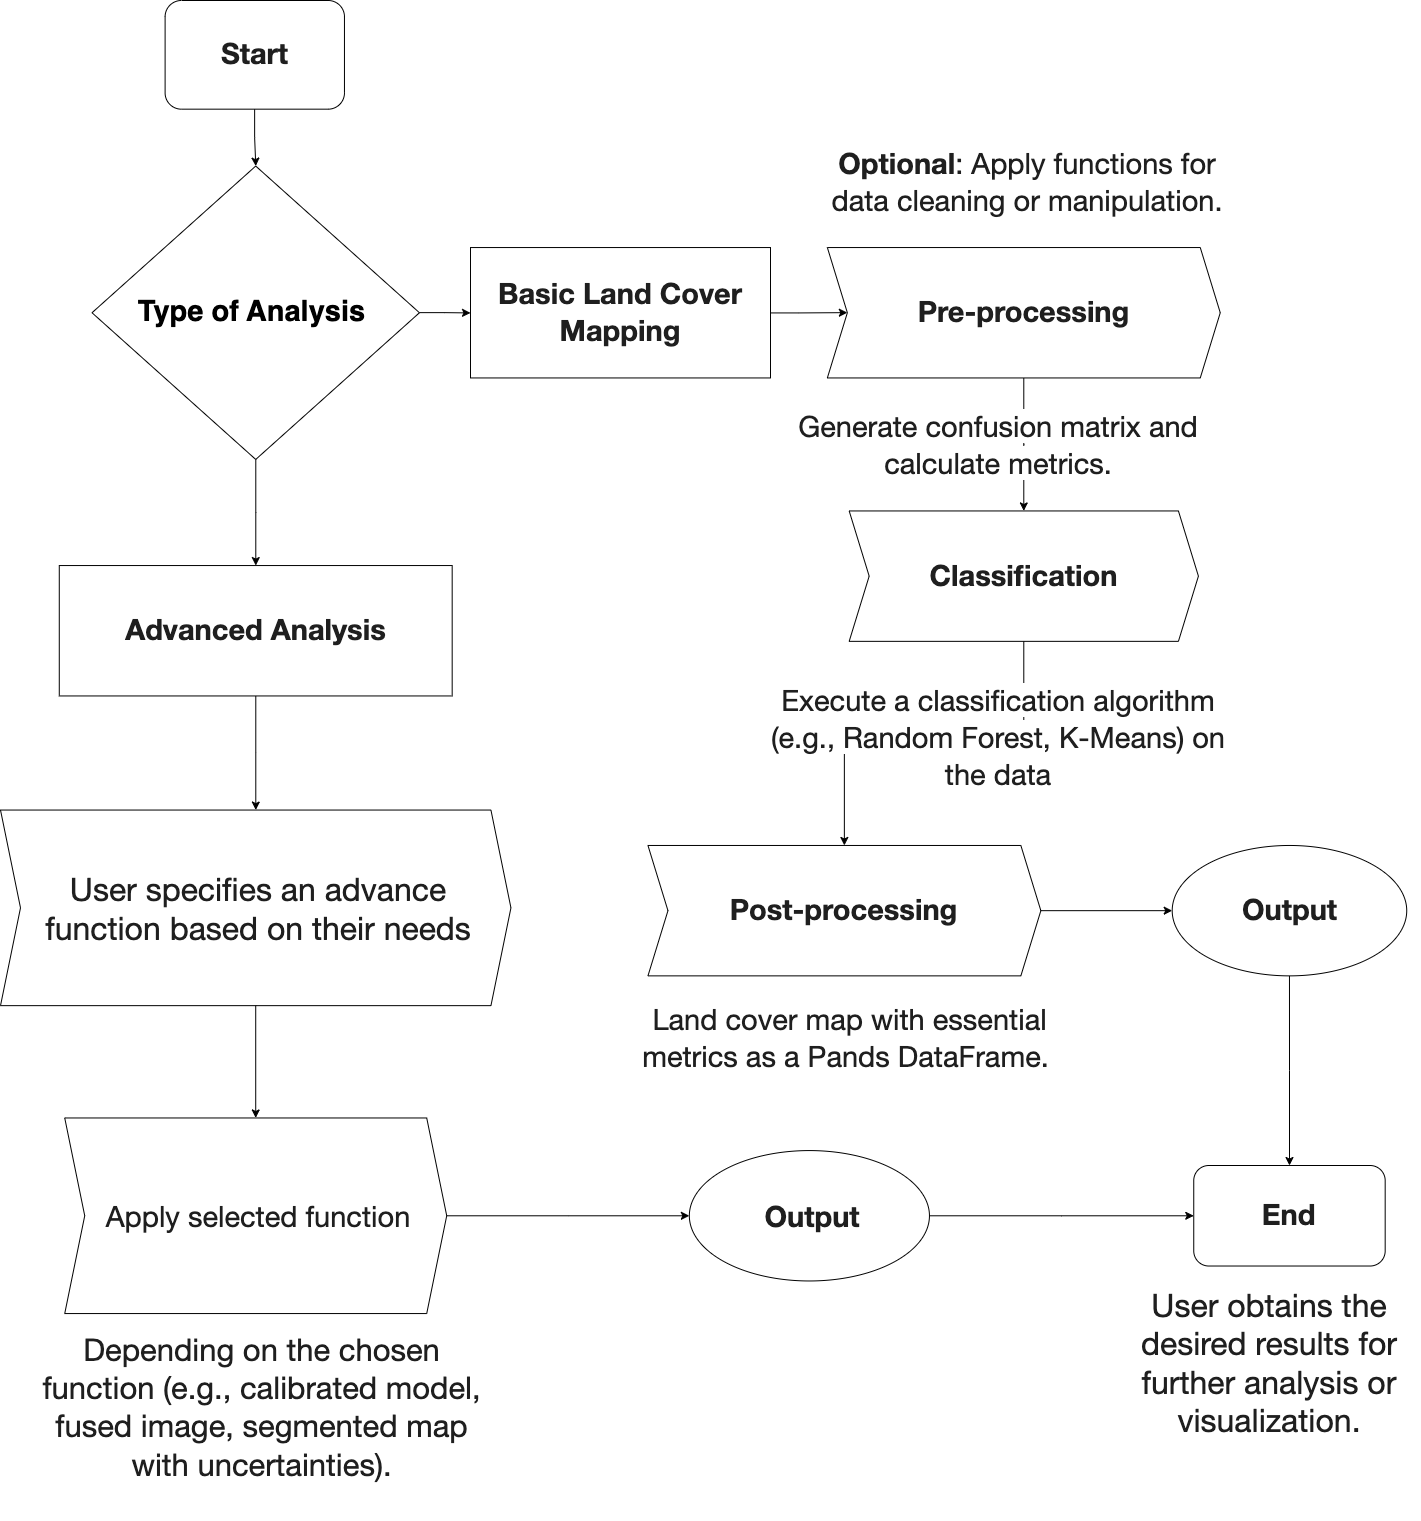

The diagram above was exported from draw.io. Its source (the exported page's mxGraphModel, read from the mxfile embedded in the PNG):
<mxGraphModel dx="3131" dy="1957" grid="1" gridSize="10" guides="1" tooltips="1" connect="1" arrows="1" fold="1" page="1" pageScale="1" pageWidth="2336" pageHeight="1654" background="none" math="0" shadow="0">
  <root>
    <mxCell id="0" />
    <mxCell id="1" parent="0" />
    <mxCell id="2" value="" style="group;fontSize=29;" vertex="1" connectable="0" parent="1">
      <mxGeometry x="320" y="80" width="1420.03" height="1520" as="geometry" />
    </mxCell>
    <mxCell id="3" value="" style="edgeStyle=orthogonalEdgeStyle;rounded=0;orthogonalLoop=1;jettySize=auto;html=1;fontSize=29;" edge="1" parent="2" source="4" target="7">
      <mxGeometry relative="1" as="geometry" />
    </mxCell>
    <mxCell id="4" value="&lt;span style=&quot;color: rgb(31, 31, 31); font-family: &amp;quot;google sans&amp;quot;, &amp;quot;helvetica neue&amp;quot;, sans-serif; font-size: 29px; text-align: left; background-color: rgb(255, 255, 255);&quot;&gt;Start&lt;br style=&quot;font-size: 29px;&quot;&gt;&lt;/span&gt;" style="rounded=1;whiteSpace=wrap;html=1;fontStyle=1;fontSize=29;container=0;" vertex="1" parent="2">
      <mxGeometry x="164.61156841409863" width="179.34549022655733" height="108.66997041151592" as="geometry" />
    </mxCell>
    <mxCell id="5" value="" style="edgeStyle=orthogonalEdgeStyle;rounded=0;orthogonalLoop=1;jettySize=auto;html=1;fontSize=29;" edge="1" parent="2" source="7" target="9">
      <mxGeometry relative="1" as="geometry" />
    </mxCell>
    <mxCell id="6" value="" style="edgeStyle=orthogonalEdgeStyle;rounded=0;orthogonalLoop=1;jettySize=auto;html=1;fontSize=29;" edge="1" parent="2" source="7" target="11">
      <mxGeometry relative="1" as="geometry" />
    </mxCell>
    <mxCell id="7" value="&lt;font style=&quot;font-size: 29px;&quot;&gt;Type of Analysis&amp;nbsp;&lt;/font&gt;" style="rhombus;whiteSpace=wrap;html=1;fontStyle=1;fontSize=29;container=0;" vertex="1" parent="2">
      <mxGeometry x="91.52276282400037" y="165.54802353451967" width="327.4158861189915" height="293.39820469839987" as="geometry" />
    </mxCell>
    <mxCell id="8" value="" style="edgeStyle=orthogonalEdgeStyle;rounded=0;orthogonalLoop=1;jettySize=auto;html=1;fontSize=29;" edge="1" parent="2" source="9" target="13">
      <mxGeometry relative="1" as="geometry" />
    </mxCell>
    <mxCell id="9" value="&lt;span style=&quot;color: rgb(31, 31, 31); font-family: &amp;quot;google sans&amp;quot;, &amp;quot;helvetica neue&amp;quot;, sans-serif; font-size: 29px; text-align: left; background-color: rgb(255, 255, 255);&quot;&gt;Basic Land Cover Mapping&lt;/span&gt;" style="whiteSpace=wrap;html=1;fontStyle=1;fontSize=29;container=0;" vertex="1" parent="2">
      <mxGeometry x="470" y="247.05" width="300" height="130.4" as="geometry" />
    </mxCell>
    <mxCell id="10" value="" style="edgeStyle=orthogonalEdgeStyle;rounded=0;orthogonalLoop=1;jettySize=auto;html=1;fontSize=29;" edge="1" parent="2" source="11" target="23">
      <mxGeometry relative="1" as="geometry" />
    </mxCell>
    <mxCell id="11" value="&lt;span style=&quot;color: rgb(31, 31, 31); font-family: &amp;quot;google sans&amp;quot;, &amp;quot;helvetica neue&amp;quot;, sans-serif; font-size: 29px; text-align: left; background-color: rgb(255, 255, 255);&quot;&gt;Advanced Analysis&lt;/span&gt;" style="whiteSpace=wrap;html=1;fontStyle=1;fontSize=29;container=0;" vertex="1" parent="2">
      <mxGeometry x="58.78117421210114" y="565.0531928781755" width="392.89906334279016" height="130.39920208817773" as="geometry" />
    </mxCell>
    <mxCell id="12" value="" style="edgeStyle=orthogonalEdgeStyle;rounded=0;orthogonalLoop=1;jettySize=auto;html=1;fontSize=29;" edge="1" parent="2" source="13" target="15">
      <mxGeometry relative="1" as="geometry" />
    </mxCell>
    <mxCell id="13" value="&lt;span style=&quot;background-color: rgb(255, 255, 255); color: rgb(31, 31, 31); font-family: &amp;quot;google sans&amp;quot;, &amp;quot;helvetica neue&amp;quot;, sans-serif; font-size: 29px; text-align: left;&quot;&gt;&lt;b style=&quot;font-size: 29px;&quot;&gt;Pre-processing&lt;/b&gt;&lt;br style=&quot;font-size: 29px;&quot;&gt;&lt;/span&gt;" style="shape=step;perimeter=stepPerimeter;whiteSpace=wrap;html=1;fixedSize=1;fontSize=29;container=0;" vertex="1" parent="2">
      <mxGeometry x="826.8585868826021" y="247.0475248396306" width="392.89906334279016" height="130.39920208817773" as="geometry" />
    </mxCell>
    <mxCell id="14" value="" style="edgeStyle=orthogonalEdgeStyle;rounded=0;orthogonalLoop=1;jettySize=auto;html=1;fontSize=29;" edge="1" parent="2" source="15" target="18">
      <mxGeometry relative="1" as="geometry" />
    </mxCell>
    <mxCell id="15" value="&lt;span style=&quot;color: rgb(31, 31, 31); font-family: &amp;quot;google sans&amp;quot;, &amp;quot;helvetica neue&amp;quot;, sans-serif; font-size: 29px; text-align: left; background-color: rgb(255, 255, 255);&quot;&gt;&lt;b style=&quot;font-size: 29px;&quot;&gt;Classification&lt;/b&gt;&lt;/span&gt;&lt;span style=&quot;color: rgb(31, 31, 31); font-family: &amp;quot;google sans&amp;quot;, &amp;quot;helvetica neue&amp;quot;, sans-serif; font-size: 29px; text-align: left; background-color: rgb(255, 255, 255);&quot;&gt;&lt;b style=&quot;font-size: 29px;&quot;&gt;&lt;br style=&quot;font-size: 29px;&quot;&gt;&lt;/b&gt;&lt;/span&gt;" style="shape=step;perimeter=stepPerimeter;whiteSpace=wrap;html=1;fixedSize=1;fontSize=29;container=0;" vertex="1" parent="2">
      <mxGeometry x="848.6807943010934" y="510.45183422989004" width="349.243611860257" height="130.39920208817773" as="geometry" />
    </mxCell>
    <mxCell id="16" value="&lt;h1 style=&quot;text-align: center; font-size: 29px;&quot;&gt;&lt;span style=&quot;background-color: rgb(255, 255, 255); color: rgb(31, 31, 31); font-family: &amp;quot;google sans&amp;quot;, &amp;quot;helvetica neue&amp;quot;, sans-serif; font-size: 29px; font-weight: normal;&quot;&gt;Execute a classification algorithm (e.g., Random Forest, K-Means) on the data&lt;/span&gt;&lt;br style=&quot;font-size: 29px;&quot;&gt;&lt;/h1&gt;" style="text;html=1;strokeColor=none;fillColor=none;spacing=5;spacingTop=-20;whiteSpace=wrap;overflow=hidden;rounded=0;fontSize=29;container=0;" vertex="1" parent="2">
      <mxGeometry x="746.3393596743482" y="674.0931946486595" width="502.04321037189595" height="135.4615258944617" as="geometry" />
    </mxCell>
    <mxCell id="17" value="" style="edgeStyle=orthogonalEdgeStyle;rounded=0;orthogonalLoop=1;jettySize=auto;html=1;fontSize=29;" edge="1" parent="2" source="18" target="20">
      <mxGeometry relative="1" as="geometry" />
    </mxCell>
    <mxCell id="18" value="&lt;span style=&quot;color: rgb(31, 31, 31); font-family: &amp;quot;google sans&amp;quot;, &amp;quot;helvetica neue&amp;quot;, sans-serif; font-size: 29px; text-align: left; background-color: rgb(255, 255, 255);&quot;&gt;&lt;b style=&quot;font-size: 29px;&quot;&gt;Post-processing&lt;/b&gt;&lt;/span&gt;&lt;span style=&quot;color: rgb(31, 31, 31); font-family: &amp;quot;google sans&amp;quot;, &amp;quot;helvetica neue&amp;quot;, sans-serif; font-size: 29px; text-align: left; background-color: rgb(255, 255, 255);&quot;&gt;&lt;b style=&quot;font-size: 29px;&quot;&gt;&lt;br style=&quot;font-size: 29px;&quot;&gt;&lt;/b&gt;&lt;/span&gt;" style="shape=step;perimeter=stepPerimeter;whiteSpace=wrap;html=1;fixedSize=1;fontSize=29;container=0;" vertex="1" parent="2">
      <mxGeometry x="647.4634317510598" y="844.9737896111822" width="392.89906334279016" height="130.39920208817773" as="geometry" />
    </mxCell>
    <mxCell id="19" value="" style="edgeStyle=orthogonalEdgeStyle;rounded=0;orthogonalLoop=1;jettySize=auto;html=1;fontSize=29;" edge="1" parent="2" source="20" target="26">
      <mxGeometry relative="1" as="geometry" />
    </mxCell>
    <mxCell id="20" value="&lt;span style=&quot;color: rgb(31, 31, 31); font-family: &amp;quot;google sans&amp;quot;, &amp;quot;helvetica neue&amp;quot;, sans-serif; font-size: 29px; text-align: left; background-color: rgb(255, 255, 255);&quot;&gt;&lt;b style=&quot;font-size: 29px;&quot;&gt;Output&lt;/b&gt;&lt;/span&gt;" style="ellipse;whiteSpace=wrap;html=1;fontSize=29;container=0;" vertex="1" parent="2">
      <mxGeometry x="1171.7054750709206" y="844.9686870337092" width="234.52871798857498" height="130.39844615077422" as="geometry" />
    </mxCell>
    <mxCell id="21" value="&lt;h1 style=&quot;text-align: center; font-size: 29px;&quot;&gt;&lt;span style=&quot;color: rgb(31, 31, 31); font-family: &amp;quot;google sans&amp;quot;, &amp;quot;helvetica neue&amp;quot;, sans-serif; font-size: 29px; font-weight: 400; background-color: rgb(255, 255, 255);&quot;&gt;Generate confusion matrix and calculate metrics.&lt;/span&gt;&lt;br style=&quot;font-size: 29px;&quot;&gt;&lt;/h1&gt;" style="text;html=1;strokeColor=none;fillColor=none;spacing=5;spacingTop=-20;whiteSpace=wrap;overflow=hidden;rounded=0;fontSize=29;container=0;" vertex="1" parent="2">
      <mxGeometry x="757.2587408677599" y="400.0759020832292" width="480.20996630785385" height="141.2658022621926" as="geometry" />
    </mxCell>
    <mxCell id="22" value="&lt;h1 style=&quot;text-align: center; font-size: 29px;&quot;&gt;&lt;span style=&quot;color: rgb(31, 31, 31); font-family: &amp;quot;google sans&amp;quot;, &amp;quot;helvetica neue&amp;quot;, sans-serif; font-size: 29px; font-weight: 400; text-align: left; background-color: rgb(255, 255, 255);&quot;&gt;&amp;nbsp;Land cover map with essential metrics as a Pands DataFrame.&lt;/span&gt;&lt;br style=&quot;font-size: 29px;&quot;&gt;&lt;/h1&gt;" style="text;html=1;strokeColor=none;fillColor=none;spacing=5;spacingTop=-20;whiteSpace=wrap;overflow=hidden;rounded=0;fontSize=29;container=0;" vertex="1" parent="2">
      <mxGeometry x="625.639844751875" y="993.3017480803791" width="436.5545148253215" height="124.16271851004738" as="geometry" />
    </mxCell>
    <mxCell id="23" value="&lt;span style=&quot;text-align: left; background-color: rgb(255, 255, 255); font-size: 32px;&quot;&gt;&lt;font face=&quot;google sans, helvetica neue, sans-serif&quot; color=&quot;#1f1f1f&quot; style=&quot;font-size: 32px;&quot;&gt;&lt;span style=&quot;font-size: 32px;&quot;&gt;User specifies an advance function based on their needs&lt;/span&gt;&lt;/font&gt;&lt;/span&gt;" style="shape=step;perimeter=stepPerimeter;whiteSpace=wrap;html=1;fixedSize=1;size=20;spacing=4;spacingLeft=13;spacingRight=7;spacingTop=3;fontSize=32;container=0;" vertex="1" parent="2">
      <mxGeometry y="809.554720543121" width="510.4448567986632" height="195.5976692261613" as="geometry" />
    </mxCell>
    <mxCell id="24" value="" style="edgeStyle=orthogonalEdgeStyle;rounded=0;orthogonalLoop=1;jettySize=auto;html=1;fontSize=29;" edge="1" parent="2" source="25" target="26">
      <mxGeometry relative="1" as="geometry" />
    </mxCell>
    <mxCell id="25" value="&lt;span style=&quot;background-color: rgb(255, 255, 255); color: rgb(31, 31, 31); font-family: &amp;quot;google sans&amp;quot;, &amp;quot;helvetica neue&amp;quot;, sans-serif; font-size: 29px; text-align: left;&quot;&gt;&lt;b style=&quot;font-size: 29px;&quot;&gt;Output&lt;/b&gt;&lt;/span&gt;" style="ellipse;whiteSpace=wrap;html=1;spacing=4;spacingTop=3;spacingLeft=13;spacingRight=7;fontSize=29;container=0;" vertex="1" parent="2">
      <mxGeometry x="688.8480934111833" y="1150.0657789872778" width="240.10498315392692" height="130.39920208817773" as="geometry" />
    </mxCell>
    <mxCell id="26" value="&lt;span style=&quot;color: rgb(31, 31, 31); font-family: &amp;quot;google sans&amp;quot;, &amp;quot;helvetica neue&amp;quot;, sans-serif; font-size: 29px; text-align: left; background-color: rgb(255, 255, 255);&quot;&gt;End&lt;/span&gt;" style="rounded=1;whiteSpace=wrap;html=1;fontStyle=1;fontSize=29;container=0;" vertex="1" parent="2">
      <mxGeometry x="1193.2545255119885" y="1165.0049919221624" width="191.43061710643914" height="100.51661856268947" as="geometry" />
    </mxCell>
    <mxCell id="27" value="&lt;span style=&quot;text-align: left; background-color: rgb(255, 255, 255); font-size: 29px;&quot;&gt;&lt;font style=&quot;font-size: 29px;&quot; color=&quot;#1f1f1f&quot; face=&quot;google sans, helvetica neue, sans-serif&quot;&gt;&lt;span style=&quot;font-size: 29px;&quot;&gt;Apply selected function&lt;/span&gt;&lt;/font&gt;&lt;/span&gt;" style="shape=step;perimeter=stepPerimeter;whiteSpace=wrap;html=1;fixedSize=1;size=20;spacing=4;spacingLeft=13;spacingRight=7;spacingTop=3;fontSize=29;container=0;" vertex="1" parent="2">
      <mxGeometry x="64.23189753429544" y="1117.465978465235" width="381.98520047215675" height="195.59880313226677" as="geometry" />
    </mxCell>
    <mxCell id="28" value="" style="edgeStyle=orthogonalEdgeStyle;rounded=0;orthogonalLoop=1;jettySize=auto;html=1;fontSize=29;" edge="1" parent="2" source="27" target="25">
      <mxGeometry relative="1" as="geometry" />
    </mxCell>
    <mxCell id="29" value="" style="edgeStyle=orthogonalEdgeStyle;rounded=0;orthogonalLoop=1;jettySize=auto;html=1;fontSize=29;" edge="1" parent="2" source="23" target="27">
      <mxGeometry relative="1" as="geometry" />
    </mxCell>
    <mxCell id="30" value="&lt;span style=&quot;color: rgb(31, 31, 31); font-family: &amp;quot;google sans&amp;quot;, &amp;quot;helvetica neue&amp;quot;, sans-serif; font-size: 32px; font-style: normal; font-weight: 400; letter-spacing: normal; text-indent: 0px; text-transform: none; word-spacing: 0px; background-color: rgb(255, 255, 255); display: inline; float: none;&quot;&gt;User obtains the desired results for further analysis or visualization.&lt;/span&gt;" style="text;whiteSpace=wrap;html=1;align=center;fontSize=32;container=0;" vertex="1" parent="2">
      <mxGeometry x="1116.522247308903" y="1280.462524278894" width="303.50775269109704" height="140.8832979360671" as="geometry" />
    </mxCell>
    <mxCell id="31" value="&lt;h1 style=&quot;text-align: center; font-size: 29px;&quot;&gt;&lt;span style=&quot;background-color: rgb(255, 255, 255); color: rgb(31, 31, 31); font-family: &amp;quot;google sans&amp;quot;, &amp;quot;helvetica neue&amp;quot;, sans-serif; font-size: 29px;&quot;&gt;Optional&lt;/span&gt;&lt;span style=&quot;background-color: rgb(255, 255, 255); color: rgb(31, 31, 31); font-family: &amp;quot;google sans&amp;quot;, &amp;quot;helvetica neue&amp;quot;, sans-serif; font-size: 29px; font-weight: normal;&quot;&gt;: Apply functions for data cleaning or manipulation.&lt;/span&gt;&lt;br style=&quot;font-size: 29px;&quot;&gt;&lt;/h1&gt;" style="text;html=1;strokeColor=none;fillColor=none;spacing=5;spacingTop=-20;whiteSpace=wrap;overflow=hidden;rounded=0;fontSize=29;container=0;" vertex="1" parent="2">
      <mxGeometry x="813.014494617806" y="136.67556136433768" width="425.6420315353825" height="110.36686089781992" as="geometry" />
    </mxCell>
    <mxCell id="32" value="&lt;span style=&quot;color: rgb(31, 31, 31); font-family: &amp;quot;google sans&amp;quot;, &amp;quot;helvetica neue&amp;quot;, sans-serif; font-size: 31px; font-style: normal; font-weight: 400; letter-spacing: normal; text-indent: 0px; text-transform: none; word-spacing: 0px; background-color: rgb(255, 255, 255); display: inline; float: none;&quot;&gt;Depending on the chosen function (e.g., calibrated model, fused image, segmented map with uncertainties).&lt;/span&gt;" style="text;whiteSpace=wrap;html=1;align=center;fontSize=31;container=0;" vertex="1" parent="2">
      <mxGeometry x="26.653499009054503" y="1324.4023307738387" width="469.05743597714996" height="195.5976692261613" as="geometry" />
    </mxCell>
  </root>
</mxGraphModel>